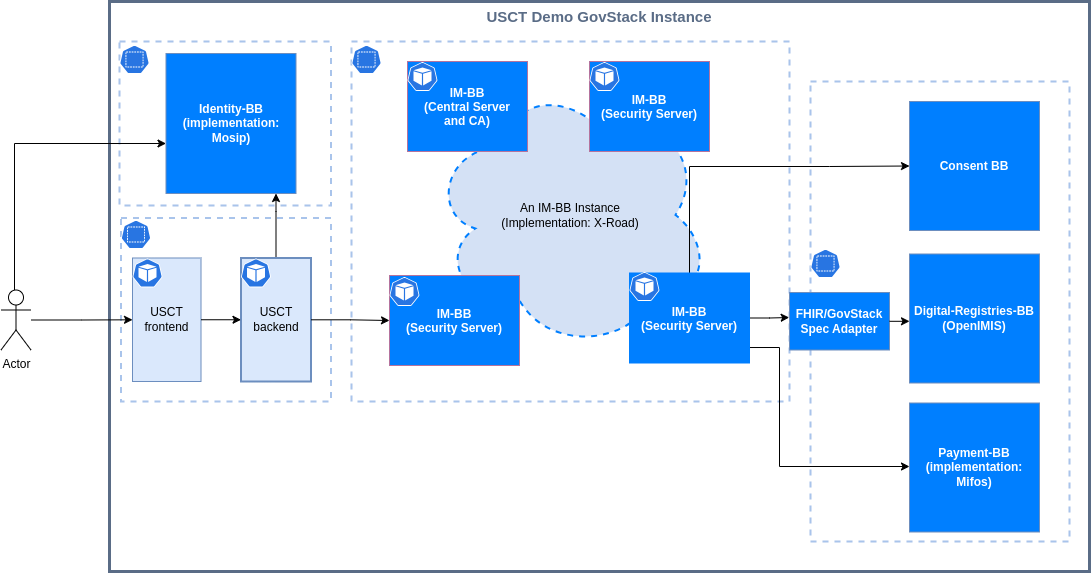

The diagram above was exported from draw.io. Its source (the exported page's mxGraphModel, read from the mxfile embedded in the PNG):
<mxGraphModel dx="1674" dy="870" grid="1" gridSize="10" guides="1" tooltips="1" connect="1" arrows="1" fold="1" page="1" pageScale="1" pageWidth="1654" pageHeight="1169" math="0" shadow="0">
  <root>
    <mxCell id="0" />
    <mxCell id="Q0Yjh6xLy2NTyvYMFKkn-33" value="Untitled Layer" style="" parent="0" />
    <mxCell id="Q0Yjh6xLy2NTyvYMFKkn-1" value="USCT Demo GovStack Instance" style="fillColor=none;strokeColor=#5A6C86;verticalAlign=top;fontStyle=1;fontColor=#5A6C86;movable=1;resizable=1;rotatable=1;deletable=1;editable=1;connectable=1;fontSize=15;strokeWidth=3;" parent="Q0Yjh6xLy2NTyvYMFKkn-33" vertex="1">
      <mxGeometry x="200" y="320" width="980" height="570" as="geometry" />
    </mxCell>
    <mxCell id="YOBmrsyWQUuroBLG3FYH-21" value="" style="rounded=0;whiteSpace=wrap;html=1;comic=0;fillColor=none;gradientDirection=west;dashed=1;strokeWidth=2;fontColor=#333333;strokeColor=#A9C4EB;" parent="Q0Yjh6xLy2NTyvYMFKkn-33" vertex="1">
      <mxGeometry x="211.5" y="536.5" width="210" height="183.5" as="geometry" />
    </mxCell>
    <mxCell id="YOBmrsyWQUuroBLG3FYH-19" value="" style="rounded=0;whiteSpace=wrap;html=1;comic=0;fillColor=none;gradientDirection=west;dashed=1;strokeWidth=2;fontColor=#333333;strokeColor=#A9C4EB;" parent="Q0Yjh6xLy2NTyvYMFKkn-33" vertex="1">
      <mxGeometry x="442" y="360" width="438" height="360" as="geometry" />
    </mxCell>
    <mxCell id="cqEpfb_VZg1FHpfT1Lc4-41" value="USCT&lt;br&gt;frontend" style="whiteSpace=wrap;html=1;comic=0;gradientDirection=west;strokeColor=#6c8ebf;fillColor=#dae8fc;" parent="Q0Yjh6xLy2NTyvYMFKkn-33" vertex="1">
      <mxGeometry x="223" y="576.5" width="68.5" height="123.5" as="geometry" />
    </mxCell>
    <mxCell id="YOBmrsyWQUuroBLG3FYH-13" style="edgeStyle=orthogonalEdgeStyle;rounded=0;orthogonalLoop=1;jettySize=auto;html=1;" parent="Q0Yjh6xLy2NTyvYMFKkn-33" source="Q0Yjh6xLy2NTyvYMFKkn-36" target="YOBmrsyWQUuroBLG3FYH-25" edge="1">
      <mxGeometry relative="1" as="geometry">
        <Array as="points">
          <mxPoint x="366" y="530" />
          <mxPoint x="366" y="530" />
        </Array>
      </mxGeometry>
    </mxCell>
    <mxCell id="Q0Yjh6xLy2NTyvYMFKkn-36" value="USCT backend" style="rounded=0;whiteSpace=wrap;html=1;strokeColor=#6c8ebf;strokeWidth=2;fillColor=#dae8fc;" parent="Q0Yjh6xLy2NTyvYMFKkn-33" vertex="1">
      <mxGeometry x="331.5" y="576.5" width="70" height="123.5" as="geometry" />
    </mxCell>
    <mxCell id="Q0Yjh6xLy2NTyvYMFKkn-37" style="edgeStyle=orthogonalEdgeStyle;rounded=0;orthogonalLoop=1;jettySize=auto;html=1;startArrow=none;startFill=0;entryX=0;entryY=0.5;entryDx=0;entryDy=0;" parent="Q0Yjh6xLy2NTyvYMFKkn-33" source="Q0Yjh6xLy2NTyvYMFKkn-36" target="Q0Yjh6xLy2NTyvYMFKkn-16" edge="1">
      <mxGeometry relative="1" as="geometry">
        <mxPoint x="500" y="789" as="targetPoint" />
      </mxGeometry>
    </mxCell>
    <mxCell id="cqEpfb_VZg1FHpfT1Lc4-3" value="" style="sketch=0;html=1;dashed=0;whitespace=wrap;fillColor=#2875E2;strokeColor=#ffffff;points=[[0.005,0.63,0],[0.1,0.2,0],[0.9,0.2,0],[0.5,0,0],[0.995,0.63,0],[0.72,0.99,0],[0.5,1,0],[0.28,0.99,0]];verticalLabelPosition=bottom;align=center;verticalAlign=top;shape=mxgraph.kubernetes.icon;prIcon=pod" parent="Q0Yjh6xLy2NTyvYMFKkn-33" vertex="1">
      <mxGeometry x="223" y="576.5" width="30" height="30" as="geometry" />
    </mxCell>
    <mxCell id="cqEpfb_VZg1FHpfT1Lc4-42" style="edgeStyle=orthogonalEdgeStyle;rounded=0;orthogonalLoop=1;jettySize=auto;html=1;" parent="Q0Yjh6xLy2NTyvYMFKkn-33" source="cqEpfb_VZg1FHpfT1Lc4-41" target="Q0Yjh6xLy2NTyvYMFKkn-36" edge="1">
      <mxGeometry relative="1" as="geometry" />
    </mxCell>
    <mxCell id="YOBmrsyWQUuroBLG3FYH-1" value="" style="sketch=0;html=1;dashed=0;whitespace=wrap;fillColor=#2875E2;strokeColor=#ffffff;points=[[0.005,0.63,0],[0.1,0.2,0],[0.9,0.2,0],[0.5,0,0],[0.995,0.63,0],[0.72,0.99,0],[0.5,1,0],[0.28,0.99,0]];verticalLabelPosition=bottom;align=center;verticalAlign=top;shape=mxgraph.kubernetes.icon;prIcon=pod" parent="Q0Yjh6xLy2NTyvYMFKkn-33" vertex="1">
      <mxGeometry x="331.5" y="576.5" width="30" height="30" as="geometry" />
    </mxCell>
    <mxCell id="YOBmrsyWQUuroBLG3FYH-4" value="" style="rounded=0;whiteSpace=wrap;html=1;comic=0;fillColor=none;gradientDirection=west;dashed=1;strokeWidth=2;fontColor=#333333;strokeColor=#A9C4EB;" parent="Q0Yjh6xLy2NTyvYMFKkn-33" vertex="1">
      <mxGeometry x="210" y="360" width="211.5" height="164" as="geometry" />
    </mxCell>
    <mxCell id="YOBmrsyWQUuroBLG3FYH-6" value="" style="sketch=0;html=1;dashed=0;whitespace=wrap;fillColor=#2875E2;strokeColor=#ffffff;points=[[0.005,0.63,0],[0.1,0.2,0],[0.9,0.2,0],[0.5,0,0],[0.995,0.63,0],[0.72,0.99,0],[0.5,1,0],[0.28,0.99,0]];verticalLabelPosition=bottom;align=center;verticalAlign=top;shape=mxgraph.kubernetes.icon;prIcon=ns" parent="Q0Yjh6xLy2NTyvYMFKkn-33" vertex="1">
      <mxGeometry x="210" y="360" width="30" height="36" as="geometry" />
    </mxCell>
    <mxCell id="YOBmrsyWQUuroBLG3FYH-10" style="edgeStyle=orthogonalEdgeStyle;rounded=0;orthogonalLoop=1;jettySize=auto;html=1;" parent="Q0Yjh6xLy2NTyvYMFKkn-33" source="YOBmrsyWQUuroBLG3FYH-9" target="cqEpfb_VZg1FHpfT1Lc4-41" edge="1">
      <mxGeometry relative="1" as="geometry" />
    </mxCell>
    <mxCell id="YOBmrsyWQUuroBLG3FYH-11" style="edgeStyle=orthogonalEdgeStyle;rounded=0;orthogonalLoop=1;jettySize=auto;html=1;" parent="Q0Yjh6xLy2NTyvYMFKkn-33" source="YOBmrsyWQUuroBLG3FYH-9" target="YOBmrsyWQUuroBLG3FYH-25" edge="1">
      <mxGeometry relative="1" as="geometry">
        <Array as="points">
          <mxPoint x="105" y="462" />
        </Array>
      </mxGeometry>
    </mxCell>
    <mxCell id="YOBmrsyWQUuroBLG3FYH-9" value="Actor" style="shape=umlActor;verticalLabelPosition=bottom;verticalAlign=top;html=1;outlineConnect=0;" parent="Q0Yjh6xLy2NTyvYMFKkn-33" vertex="1">
      <mxGeometry x="91.5" y="608.5" width="30" height="60" as="geometry" />
    </mxCell>
    <mxCell id="YOBmrsyWQUuroBLG3FYH-12" value="An IM-BB Instance&lt;br&gt;(Implementation: X-Road)" style="ellipse;shape=cloud;whiteSpace=wrap;html=1;dashed=1;fillColor=#D4E1F5;strokeWidth=2;strokeColor=#007FFF;" parent="Q0Yjh6xLy2NTyvYMFKkn-33" vertex="1">
      <mxGeometry x="521" y="398.5" width="280" height="270" as="geometry" />
    </mxCell>
    <mxCell id="YOBmrsyWQUuroBLG3FYH-15" value="" style="rounded=0;whiteSpace=wrap;html=1;comic=0;fillColor=none;gradientDirection=west;dashed=1;strokeWidth=2;fontColor=#333333;strokeColor=#A9C4EB;" parent="Q0Yjh6xLy2NTyvYMFKkn-33" vertex="1">
      <mxGeometry x="901" y="400" width="259" height="460" as="geometry" />
    </mxCell>
    <mxCell id="YOBmrsyWQUuroBLG3FYH-17" value="" style="sketch=0;html=1;dashed=0;whitespace=wrap;fillColor=#2875E2;strokeColor=#ffffff;points=[[0.005,0.63,0],[0.1,0.2,0],[0.9,0.2,0],[0.5,0,0],[0.995,0.63,0],[0.72,0.99,0],[0.5,1,0],[0.28,0.99,0]];verticalLabelPosition=bottom;align=center;verticalAlign=top;shape=mxgraph.kubernetes.icon;prIcon=ns" parent="Q0Yjh6xLy2NTyvYMFKkn-33" vertex="1">
      <mxGeometry x="901" y="564" width="30" height="36" as="geometry" />
    </mxCell>
    <mxCell id="YOBmrsyWQUuroBLG3FYH-20" value="" style="sketch=0;html=1;dashed=0;whitespace=wrap;fillColor=#2875E2;strokeColor=#ffffff;points=[[0.005,0.63,0],[0.1,0.2,0],[0.9,0.2,0],[0.5,0,0],[0.995,0.63,0],[0.72,0.99,0],[0.5,1,0],[0.28,0.99,0]];verticalLabelPosition=bottom;align=center;verticalAlign=top;shape=mxgraph.kubernetes.icon;prIcon=ns" parent="Q0Yjh6xLy2NTyvYMFKkn-33" vertex="1">
      <mxGeometry x="442" y="360" width="30" height="36" as="geometry" />
    </mxCell>
    <mxCell id="YOBmrsyWQUuroBLG3FYH-22" value="" style="sketch=0;html=1;dashed=0;whitespace=wrap;fillColor=#2875E2;strokeColor=#ffffff;points=[[0.005,0.63,0],[0.1,0.2,0],[0.9,0.2,0],[0.5,0,0],[0.995,0.63,0],[0.72,0.99,0],[0.5,1,0],[0.28,0.99,0]];verticalLabelPosition=bottom;align=center;verticalAlign=top;shape=mxgraph.kubernetes.icon;prIcon=ns" parent="Q0Yjh6xLy2NTyvYMFKkn-33" vertex="1">
      <mxGeometry x="211.5" y="535" width="30" height="36" as="geometry" />
    </mxCell>
    <mxCell id="YOBmrsyWQUuroBLG3FYH-25" value="Identity-BB&lt;br&gt;(implementation: Mosip)" style="rounded=0;whiteSpace=wrap;html=1;fillColor=#007FFF;strokeColor=#6c8ebf;fontColor=#FFFFFF;fontStyle=1" parent="Q0Yjh6xLy2NTyvYMFKkn-33" vertex="1">
      <mxGeometry x="256.5" y="372" width="130" height="140" as="geometry" />
    </mxCell>
    <mxCell id="YOBmrsyWQUuroBLG3FYH-27" value="Digital-Registries-BB&lt;br&gt;(OpenIMIS)" style="rounded=0;whiteSpace=wrap;html=1;fillColor=#007FFF;strokeColor=#6c8ebf;fontColor=#FFFFFF;fontStyle=1" parent="Q0Yjh6xLy2NTyvYMFKkn-33" vertex="1">
      <mxGeometry x="1000" y="572.5" width="130" height="129" as="geometry" />
    </mxCell>
    <mxCell id="OQcWK_8u-Sep2UVZEizS-1" value="Payment-BB&lt;br&gt;(implementation:&lt;br&gt;Mifos)" style="rounded=0;whiteSpace=wrap;html=1;fillColor=#007FFF;strokeColor=#6c8ebf;fontColor=#FFFFFF;fontStyle=1" parent="Q0Yjh6xLy2NTyvYMFKkn-33" vertex="1">
      <mxGeometry x="1000" y="721.5" width="130" height="129" as="geometry" />
    </mxCell>
    <mxCell id="OQcWK_8u-Sep2UVZEizS-2" style="edgeStyle=orthogonalEdgeStyle;rounded=0;orthogonalLoop=1;jettySize=auto;html=1;exitX=1;exitY=0.828;exitDx=0;exitDy=0;exitPerimeter=0;" parent="Q0Yjh6xLy2NTyvYMFKkn-33" source="Q0Yjh6xLy2NTyvYMFKkn-21" target="OQcWK_8u-Sep2UVZEizS-1" edge="1">
      <mxGeometry relative="1" as="geometry">
        <mxPoint x="840" y="786" as="sourcePoint" />
        <Array as="points">
          <mxPoint x="870" y="666" />
          <mxPoint x="870" y="785" />
        </Array>
      </mxGeometry>
    </mxCell>
    <mxCell id="gfdgyY8fp_fVU9mvK1DR-3" style="edgeStyle=orthogonalEdgeStyle;rounded=0;orthogonalLoop=1;jettySize=auto;html=1;entryX=-0.003;entryY=0.435;entryDx=0;entryDy=0;entryPerimeter=0;" parent="Q0Yjh6xLy2NTyvYMFKkn-33" source="Q0Yjh6xLy2NTyvYMFKkn-21" target="gfdgyY8fp_fVU9mvK1DR-6" edge="1">
      <mxGeometry relative="1" as="geometry">
        <mxPoint x="890" y="639" as="targetPoint" />
      </mxGeometry>
    </mxCell>
    <mxCell id="gfdgyY8fp_fVU9mvK1DR-6" value="FHIR/GovStack&lt;br&gt;Spec Adapter" style="rounded=0;whiteSpace=wrap;html=1;fillColor=#007FFF;strokeColor=#6c8ebf;fontColor=#FFFFFF;fontStyle=1" parent="Q0Yjh6xLy2NTyvYMFKkn-33" vertex="1">
      <mxGeometry x="880" y="611" width="100" height="57.5" as="geometry" />
    </mxCell>
    <mxCell id="gfdgyY8fp_fVU9mvK1DR-7" style="edgeStyle=orthogonalEdgeStyle;rounded=0;orthogonalLoop=1;jettySize=auto;html=1;entryX=-0.003;entryY=0.529;entryDx=0;entryDy=0;entryPerimeter=0;" parent="Q0Yjh6xLy2NTyvYMFKkn-33" source="gfdgyY8fp_fVU9mvK1DR-6" target="YOBmrsyWQUuroBLG3FYH-27" edge="1">
      <mxGeometry relative="1" as="geometry" />
    </mxCell>
    <mxCell id="10x9fmEM-or3C5UQFLaY-1" value="Consent BB" style="rounded=0;whiteSpace=wrap;html=1;fillColor=#007FFF;strokeColor=#6c8ebf;fontColor=#FFFFFF;fontStyle=1" vertex="1" parent="Q0Yjh6xLy2NTyvYMFKkn-33">
      <mxGeometry x="1000" y="420" width="130" height="129" as="geometry" />
    </mxCell>
    <mxCell id="10x9fmEM-or3C5UQFLaY-2" style="edgeStyle=orthogonalEdgeStyle;rounded=0;orthogonalLoop=1;jettySize=auto;html=1;entryX=0;entryY=0.5;entryDx=0;entryDy=0;" edge="1" parent="Q0Yjh6xLy2NTyvYMFKkn-33" source="Q0Yjh6xLy2NTyvYMFKkn-21" target="10x9fmEM-or3C5UQFLaY-1">
      <mxGeometry relative="1" as="geometry">
        <Array as="points">
          <mxPoint x="780" y="485" />
          <mxPoint x="920" y="485" />
        </Array>
      </mxGeometry>
    </mxCell>
    <mxCell id="1" parent="0" />
    <mxCell id="Q0Yjh6xLy2NTyvYMFKkn-16" value="IM-BB &#10;(Security Server)" style="fillColor=#007FFF;strokeColor=#B5739D;verticalAlign=middle;fontStyle=1;strokeWidth=1;fontColor=#FFFFFF;" parent="1" vertex="1">
      <mxGeometry x="480" y="594" width="130" height="90" as="geometry" />
    </mxCell>
    <mxCell id="Q0Yjh6xLy2NTyvYMFKkn-4" value="IM-BB &#10;(Central Server &#10;and CA)" style="fillColor=#007FFF;strokeColor=#B5739D;verticalAlign=middle;fontStyle=1;strokeWidth=1;fontColor=#FFFFFF;" parent="1" vertex="1">
      <mxGeometry x="498" y="380" width="120" height="90" as="geometry" />
    </mxCell>
    <mxCell id="Q0Yjh6xLy2NTyvYMFKkn-2" value="" style="sketch=0;html=1;dashed=0;whitespace=wrap;fillColor=#2875E2;strokeColor=#ffffff;points=[[0.005,0.63,0],[0.1,0.2,0],[0.9,0.2,0],[0.5,0,0],[0.995,0.63,0],[0.72,0.99,0],[0.5,1,0],[0.28,0.99,0]];shape=mxgraph.kubernetes.icon;prIcon=pod" parent="1" vertex="1">
      <mxGeometry x="498" y="380" width="30" height="30" as="geometry" />
    </mxCell>
    <mxCell id="Q0Yjh6xLy2NTyvYMFKkn-15" value="" style="sketch=0;html=1;dashed=0;whitespace=wrap;fillColor=#2875E2;strokeColor=#ffffff;points=[[0.005,0.63,0],[0.1,0.2,0],[0.9,0.2,0],[0.5,0,0],[0.995,0.63,0],[0.72,0.99,0],[0.5,1,0],[0.28,0.99,0]];shape=mxgraph.kubernetes.icon;prIcon=pod" parent="1" vertex="1">
      <mxGeometry x="480" y="595" width="30" height="30" as="geometry" />
    </mxCell>
    <mxCell id="Q0Yjh6xLy2NTyvYMFKkn-21" value="IM-BB&#10;(Security Server)" style="fillColor=#007FFF;strokeColor=#007FFF;verticalAlign=middle;fontStyle=1;strokeWidth=1;fontColor=#FFFFFF;" parent="1" vertex="1">
      <mxGeometry x="720" y="591.5" width="120" height="90" as="geometry" />
    </mxCell>
    <mxCell id="Q0Yjh6xLy2NTyvYMFKkn-23" value="" style="sketch=0;html=1;dashed=0;whitespace=wrap;fillColor=#2875E2;strokeColor=#ffffff;points=[[0.005,0.63,0],[0.1,0.2,0],[0.9,0.2,0],[0.5,0,0],[0.995,0.63,0],[0.72,0.99,0],[0.5,1,0],[0.28,0.99,0]];shape=mxgraph.kubernetes.icon;prIcon=pod" parent="1" vertex="1">
      <mxGeometry x="720" y="590" width="30" height="30" as="geometry" />
    </mxCell>
    <mxCell id="cqEpfb_VZg1FHpfT1Lc4-32" value="IM-BB &#10;(Security Server)" style="fillColor=#007FFF;strokeColor=#B5739D;verticalAlign=middle;fontStyle=1;strokeWidth=1;fontColor=#FFFFFF;" parent="1" vertex="1">
      <mxGeometry x="680" y="380" width="120" height="90" as="geometry" />
    </mxCell>
    <mxCell id="L3gPS8FOQiuoAp4lsbKn-1" value="" style="sketch=0;html=1;dashed=0;whitespace=wrap;fillColor=#2875E2;strokeColor=#ffffff;points=[[0.005,0.63,0],[0.1,0.2,0],[0.9,0.2,0],[0.5,0,0],[0.995,0.63,0],[0.72,0.99,0],[0.5,1,0],[0.28,0.99,0]];shape=mxgraph.kubernetes.icon;prIcon=pod" parent="1" vertex="1">
      <mxGeometry x="680" y="380" width="30" height="30" as="geometry" />
    </mxCell>
  </root>
</mxGraphModel>